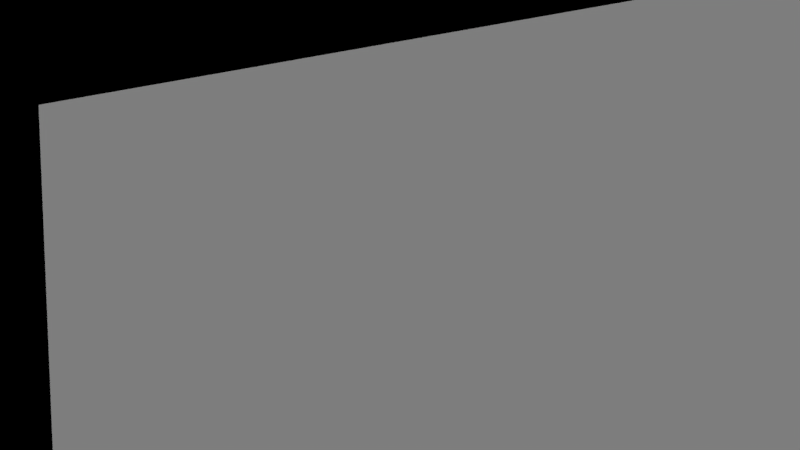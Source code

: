 # Source: Game.blend  (saved by Blender 2.79.7; exported with 4.5.12 LTS)
import bpy
from mathutils import Matrix  # noqa: F401  (used for matrix-valued properties, if any)

bpy.ops.wm.read_factory_settings(use_empty=True)
scene = bpy.context.scene
scene.name = 'Game'

# ---- collections
col_collection_1 = bpy.data.collections.new('Collection 1'); scene.collection.children.link(col_collection_1)
col_collection_2 = bpy.data.collections.new('Collection 2'); scene.collection.children.link(col_collection_2)
col_collection_2.hide_render = True
col_collection_2.hide_viewport = True
col_collection_3 = bpy.data.collections.new('Collection 3'); scene.collection.children.link(col_collection_3)
col_collection_3.hide_render = True
col_collection_3.hide_viewport = True
col_collection_4 = bpy.data.collections.new('Collection 4'); scene.collection.children.link(col_collection_4)
col_collection_4.hide_render = True
col_collection_4.hide_viewport = True
col_collection_5 = bpy.data.collections.new('Collection 5'); scene.collection.children.link(col_collection_5)
col_collection_5.hide_render = True
col_collection_5.hide_viewport = True
col_collection_6 = bpy.data.collections.new('Collection 6'); scene.collection.children.link(col_collection_6)
col_collection_6.hide_render = True
col_collection_6.hide_viewport = True
col_collection_7 = bpy.data.collections.new('Collection 7'); scene.collection.children.link(col_collection_7)
col_collection_7.hide_render = True
col_collection_7.hide_viewport = True
col_collection_8 = bpy.data.collections.new('Collection 8'); scene.collection.children.link(col_collection_8)
col_collection_8.hide_render = True
col_collection_8.hide_viewport = True
col_collection_13 = bpy.data.collections.new('Collection 13'); scene.collection.children.link(col_collection_13)
col_collection_13.hide_render = True
col_collection_13.hide_viewport = True
col_collection_14 = bpy.data.collections.new('Collection 14'); scene.collection.children.link(col_collection_14)
col_collection_14.hide_render = True
col_collection_14.hide_viewport = True
col_collection_15 = bpy.data.collections.new('Collection 15'); scene.collection.children.link(col_collection_15)
col_collection_15.hide_render = True
col_collection_15.hide_viewport = True
col_collection_16 = bpy.data.collections.new('Collection 16'); scene.collection.children.link(col_collection_16)
col_collection_16.hide_render = True
col_collection_16.hide_viewport = True
col_collection_17 = bpy.data.collections.new('Collection 17'); scene.collection.children.link(col_collection_17)
col_collection_17.hide_render = True
col_collection_17.hide_viewport = True
col_collection_18 = bpy.data.collections.new('Collection 18'); scene.collection.children.link(col_collection_18)
col_collection_18.hide_render = True
col_collection_18.hide_viewport = True
col_life = bpy.data.collections.new('life')  # instanced only; not linked into the scene
col_municao = bpy.data.collections.new('municao')  # instanced only; not linked into the scene
col_enemy = bpy.data.collections.new('enemy')  # instanced only; not linked into the scene
col_espinho = bpy.data.collections.new('espinho')  # instanced only; not linked into the scene
col_guns = bpy.data.collections.new('guns')  # instanced only; not linked into the scene
col_ground = bpy.data.collections.new('ground')  # instanced only; not linked into the scene
col_dor_1 = bpy.data.collections.new('dor_1')  # instanced only; not linked into the scene
col_player = bpy.data.collections.new('player')  # instanced only; not linked into the scene
col_shotgun = bpy.data.collections.new('shotgun')  # instanced only; not linked into the scene
col_pistola = bpy.data.collections.new('pistola')  # instanced only; not linked into the scene
col_metralha = bpy.data.collections.new('metralha')  # instanced only; not linked into the scene
col_macakinha2 = bpy.data.collections.new('macakinha2')  # instanced only; not linked into the scene
col_macakinha = bpy.data.collections.new('macakinha')  # instanced only; not linked into the scene
col_walls_pilaster = bpy.data.collections.new('walls_pilaster')  # instanced only; not linked into the scene
col_walls = bpy.data.collections.new('walls')  # instanced only; not linked into the scene
col_orbs_group = bpy.data.collections.new('orbs_group')  # instanced only; not linked into the scene
col_enemy_bulet = bpy.data.collections.new('enemy_bulet')  # instanced only; not linked into the scene
col_navmesh = bpy.data.collections.new('navmesh')  # instanced only; not linked into the scene
col_pl_bulet = bpy.data.collections.new('pl_bulet')  # instanced only; not linked into the scene
col_orbs_group_port = bpy.data.collections.new('orbs_group_port')  # instanced only; not linked into the scene
col_orbs = bpy.data.collections.new('orbs')  # instanced only; not linked into the scene

# ---- world
world_world = bpy.data.worlds.new('World'); scene.world = world_world
world_world.color = (0.0, 0.0, 0.0)
world_world.use_sun_shadow = False
world_world.sun_shadow_jitter_overblur = 0.0

# ---- cameras
cam_camera = bpy.data.cameras.new('Camera')
cam_camera.clip_end = 100.0
cam_camera.lens = 35.0
cam_camera.sensor_width = 32.0
cam_camera.sensor_height = 18.0
cam_camera.display_size = 2.0
cam_camera.dof.focus_distance = 0.0
cam_camera.dof.aperture_fstop = 128.0
cam_camera.dof.aperture_blades = 6

# ---- lights
light_hemi = bpy.data.lights.new('Hemi', 'SUN')
light_hemi.transmission_factor = 0.0
light_hemi.angle = 0.1993
light_hemi.energy = 0.5
light_hemi.shadow_buffer_clip_start = 0.5
light_hemi.shadow_soft_size = 0.1
light_hemi.shadow_cascade_max_distance = 1000.0
light_sun = bpy.data.lights.new('Sun', 'SUN')
light_sun.color = (0.8829, 0.8829, 0.8829)
light_sun.transmission_factor = 0.0
light_sun.angle = 0.1993
light_sun.energy = 1.0
light_sun.shadow_buffer_clip_start = 0.5
light_sun.shadow_soft_size = 0.1
light_sun.shadow_cascade_max_distance = 1000.0

# ---- meshes
me_plane_001 = bpy.data.meshes.new('Plane.001')
me_plane_001.from_pydata([(-31.93, -16.34, 0.0), (16.34, -16.34, 0.0), (-31.93, 16.34, 0.0), (16.34, 16.34, 0.0), (-31.93, 0.0, 0.0), (-8.146, -16.34, 0.0), (16.34, 0.0, 0.0), (-8.146, 16.34, 0.0), (-8.146, 0.0, 0.0)], [], [(8, 6, 3, 7), (4, 8, 7, 2), (0, 5, 8, 4), (5, 1, 6, 8)])
me_plane_001.use_remesh_preserve_volume = False
me_plane_001.use_remesh_preserve_attributes = False
me_plane_001.use_mirror_vertex_groups = False
me_plane_001.update()

# ---- objects
ob_life_006 = bpy.data.objects.new('life.006', None)
ob_life_005 = bpy.data.objects.new('life.005', None)
ob_life_004 = bpy.data.objects.new('life.004', None)
ob_life_003 = bpy.data.objects.new('life.003', None)
ob_life_002 = bpy.data.objects.new('life.002', None)
ob_life_001 = bpy.data.objects.new('life.001', None)
ob_municao_004 = bpy.data.objects.new('municao.004', None)
ob_municao_003 = bpy.data.objects.new('municao.003', None)
ob_municao_002 = bpy.data.objects.new('municao.002', None)
ob_municao_001 = bpy.data.objects.new('municao.001', None)
ob_enemy_004 = bpy.data.objects.new('enemy.004', None)
ob_enemy_003 = bpy.data.objects.new('enemy.003', None)
ob_espinho_004 = bpy.data.objects.new('espinho.004', None)
ob_espinho_003 = bpy.data.objects.new('espinho.003', None)
ob_espinho_002 = bpy.data.objects.new('espinho.002', None)
ob_espinho_001 = bpy.data.objects.new('espinho.001', None)
ob_guns_001 = bpy.data.objects.new('guns.001', None)
ob_hemi = bpy.data.objects.new('Hemi', light_hemi)
ob_camera = bpy.data.objects.new('Camera', cam_camera)
ob_guns_004 = bpy.data.objects.new('guns.004', None)
ob_guns_003 = bpy.data.objects.new('guns.003', None)
ob_guns_002 = bpy.data.objects.new('guns.002', None)
ob_ground_006 = bpy.data.objects.new('ground.006', None)
ob_ground_005 = bpy.data.objects.new('ground.005', None)
ob_ground_004 = bpy.data.objects.new('ground.004', None)
ob_ground_003 = bpy.data.objects.new('ground.003', None)
ob_plane_001 = bpy.data.objects.new('Plane.001', me_plane_001)
ob_ground_002 = bpy.data.objects.new('ground.002', None)
ob_ground_001 = bpy.data.objects.new('ground.001', None)
ob_dor_1_001 = bpy.data.objects.new('dor_1.001', None)
ob_player_001 = bpy.data.objects.new('player.001', None)
ob_sun = bpy.data.objects.new('Sun', light_sun)
ob_espinho = bpy.data.objects.new('espinho', None)
ob_shotgun = bpy.data.objects.new('shotgun', None)
ob_pistola = bpy.data.objects.new('pistola', None)
ob_metralha = bpy.data.objects.new('metralha', None)
ob_macakinha2 = bpy.data.objects.new('macakinha2', None)
ob_macakinha = bpy.data.objects.new('macakinha', None)
ob_walls_pilaster = bpy.data.objects.new('walls_pilaster', None)
ob_walls = bpy.data.objects.new('walls', None)
ob_ground = bpy.data.objects.new('ground', None)
ob_orbs_group = bpy.data.objects.new('orbs_group', None)
ob_enemy_bulet = bpy.data.objects.new('enemy_bulet', None)
ob_dor_1 = bpy.data.objects.new('dor_1', None)
ob_guns = bpy.data.objects.new('guns', None)
ob_walls_pilaster_001 = bpy.data.objects.new('walls_pilaster.001', None)
ob_walls_001 = bpy.data.objects.new('walls.001', None)
ob_navmesh = bpy.data.objects.new('navmesh', None)
ob_enemy = bpy.data.objects.new('enemy', None)
ob_pl_bulet = bpy.data.objects.new('pl_bulet', None)
ob_player = bpy.data.objects.new('player', None)
ob_orbs_group_port = bpy.data.objects.new('orbs_group_port', None)
ob_orbs = bpy.data.objects.new('orbs', None)
ob_municao = bpy.data.objects.new('municao', None)
ob_life = bpy.data.objects.new('life', None)

# ---- transforms, parenting, visibility, modifiers, constraints
ob_life_006.location = (-0.4149, -8.634, 0.0002279)
ob_life_006.show_instancer_for_render = False
ob_life_006.instance_type = 'COLLECTION'
ob_life_006.lineart.crease_threshold = 0.0
ob_life_005.location = (-0.4149, -9.638, 0.0002279)
ob_life_005.show_instancer_for_render = False
ob_life_005.instance_type = 'COLLECTION'
ob_life_005.lineart.crease_threshold = 0.0
ob_life_004.location = (0.6021, -9.638, 0.0002279)
ob_life_004.show_instancer_for_render = False
ob_life_004.instance_type = 'COLLECTION'
ob_life_004.lineart.crease_threshold = 0.0
ob_life_003.location = (0.6021, -8.634, 0.0002279)
ob_life_003.show_instancer_for_render = False
ob_life_003.instance_type = 'COLLECTION'
ob_life_003.lineart.crease_threshold = 0.0
ob_life_002.location = (0.6021, -10.77, 0.0002279)
ob_life_002.show_instancer_for_render = False
ob_life_002.instance_type = 'COLLECTION'
ob_life_002.lineart.crease_threshold = 0.0
ob_life_001.location = (0.6021, -11.77, 0.0002279)
ob_life_001.show_instancer_for_render = False
ob_life_001.instance_type = 'COLLECTION'
ob_life_001.lineart.crease_threshold = 0.0
ob_municao_004.location = (5.061, -9.036, -0.0001422)
ob_municao_004.show_instancer_for_render = False
ob_municao_004.instance_type = 'COLLECTION'
ob_municao_004.lineart.crease_threshold = 0.0
ob_municao_003.location = (2.644, -9.036, -0.0001422)
ob_municao_003.show_instancer_for_render = False
ob_municao_003.instance_type = 'COLLECTION'
ob_municao_003.lineart.crease_threshold = 0.0
ob_municao_002.location = (2.644, -10.71, -0.0001422)
ob_municao_002.show_instancer_for_render = False
ob_municao_002.instance_type = 'COLLECTION'
ob_municao_002.lineart.crease_threshold = 0.0
ob_municao_001.location = (5.377, -10.71, -0.0001422)
ob_municao_001.show_instancer_for_render = False
ob_municao_001.instance_type = 'COLLECTION'
ob_municao_001.lineart.crease_threshold = 0.0
ob_enemy_004.location = (9.463, -2.251, 1.434)
ob_enemy_004.show_instancer_for_render = False
ob_enemy_004.instance_type = 'COLLECTION'
ob_enemy_004.lineart.crease_threshold = 0.0
ob_enemy_003.location = (12.53, -2.251, 1.434)
ob_enemy_003.show_instancer_for_render = False
ob_enemy_003.instance_type = 'COLLECTION'
ob_enemy_003.lineart.crease_threshold = 0.0
ob_espinho_004.location = (3.379, -3.893, 0.3217)
ob_espinho_004.scale = (1.094, 1.094, 1.094)
ob_espinho_004.show_instancer_for_render = False
ob_espinho_004.instance_type = 'COLLECTION'
ob_espinho_004.lineart.crease_threshold = 0.0
ob_espinho_003.location = (-3.307, -0.4561, 0.3217)
ob_espinho_003.scale = (1.094, 1.094, 1.094)
ob_espinho_003.show_instancer_for_render = False
ob_espinho_003.instance_type = 'COLLECTION'
ob_espinho_003.lineart.crease_threshold = 0.0
ob_espinho_002.location = (8.379, 0.5439, 0.3217)
ob_espinho_002.scale = (1.094, 1.094, 1.094)
ob_espinho_002.show_instancer_for_render = False
ob_espinho_002.instance_type = 'COLLECTION'
ob_espinho_002.lineart.crease_threshold = 0.0
ob_espinho_001.location = (3.379, -1.095, 0.3217)
ob_espinho_001.scale = (1.094, 1.094, 1.094)
ob_espinho_001.show_instancer_for_render = False
ob_espinho_001.instance_type = 'COLLECTION'
ob_espinho_001.lineart.crease_threshold = 0.0
ob_guns_001.location = (-1.692, 5.359, 0.6084)
ob_guns_001.show_instancer_for_render = False
ob_guns_001.instance_type = 'COLLECTION'
ob_guns_001.lineart.crease_threshold = 0.0
ob_hemi.location = (23.86, -10.22, 14.02)
ob_hemi.rotation_euler = (3.142, -0.0, 0.0)
ob_hemi.lineart.crease_threshold = 0.0
ob_camera.location = (0.0, -9.862, 23.57)
ob_camera.rotation_euler = (0.4647, 0.0005394, -0.216)
ob_camera.lineart.crease_threshold = 0.0
ob_guns_004.location = (4.948, 5.02, 0.6084)
ob_guns_004.show_instancer_for_render = False
ob_guns_004.instance_type = 'COLLECTION'
ob_guns_004.lineart.crease_threshold = 0.0
ob_guns_003.location = (2.019, 5.386, 0.6084)
ob_guns_003.show_instancer_for_render = False
ob_guns_003.instance_type = 'COLLECTION'
ob_guns_003.lineart.crease_threshold = 0.0
ob_guns_002.location = (6.975, 5.359, 0.6084)
ob_guns_002.show_instancer_for_render = False
ob_guns_002.instance_type = 'COLLECTION'
ob_guns_002.lineart.crease_threshold = 0.0
ob_ground_006.location = (0.0, -16.0, 0.0)
ob_ground_006.show_instancer_for_render = False
ob_ground_006.instance_type = 'COLLECTION'
ob_ground_006.lineart.crease_threshold = 0.0
ob_ground_005.location = (16.0, -16.0, 0.0)
ob_ground_005.show_instancer_for_render = False
ob_ground_005.instance_type = 'COLLECTION'
ob_ground_005.lineart.crease_threshold = 0.0
ob_ground_004.location = (32.0, -16.0, 0.0)
ob_ground_004.show_instancer_for_render = False
ob_ground_004.instance_type = 'COLLECTION'
ob_ground_004.lineart.crease_threshold = 0.0
ob_ground_003.location = (32.0, 0.0, 0.0)
ob_ground_003.show_instancer_for_render = False
ob_ground_003.instance_type = 'COLLECTION'
ob_ground_003.lineart.crease_threshold = 0.0
ob_plane_001.location = (24.0, -8.0, 0.129)
ob_plane_001.hide_viewport = True
ob_plane_001.lineart.crease_threshold = 0.0
ob_ground_002.location = (16.0, 0.0, 0.0)
ob_ground_002.show_instancer_for_render = False
ob_ground_002.instance_type = 'COLLECTION'
ob_ground_002.lineart.crease_threshold = 0.0
ob_ground_001.location = (0.0, 0.0, 0.0)
ob_ground_001.show_instancer_for_render = False
ob_ground_001.instance_type = 'COLLECTION'
ob_ground_001.lineart.crease_threshold = 0.0
ob_dor_1_001.location = (21.78, -8.907, 0.0)
ob_dor_1_001.rotation_euler = (0.0, 0.0, 4.712)
ob_dor_1_001.show_instancer_for_render = False
ob_dor_1_001.instance_type = 'COLLECTION'
ob_dor_1_001.lineart.crease_threshold = 0.0
ob_player_001.location = (0.0, 0.0, 0.0)
ob_player_001.show_instancer_for_render = False
ob_player_001.instance_type = 'COLLECTION'
ob_player_001.lineart.crease_threshold = 0.0
ob_sun.parent = ob_player_001
ob_sun.location = (0.0, 0.0, 13.85)
ob_sun.rotation_euler = (0.0, -0.4083, 0.0)
ob_sun.lineart.crease_threshold = 0.0
ob_espinho.location = (0.0, 0.0, 0.0)
ob_espinho.show_instancer_for_render = False
ob_espinho.instance_type = 'COLLECTION'
ob_espinho.lineart.crease_threshold = 0.0
ob_shotgun.location = (0.0, 0.0, 0.0)
ob_shotgun.show_instancer_for_render = False
ob_shotgun.instance_type = 'COLLECTION'
ob_shotgun.lineart.crease_threshold = 0.0
ob_pistola.location = (0.0, 0.0, 0.0)
ob_pistola.show_instancer_for_render = False
ob_pistola.instance_type = 'COLLECTION'
ob_pistola.lineart.crease_threshold = 0.0
ob_metralha.location = (0.0, 0.0, 0.0)
ob_metralha.show_instancer_for_render = False
ob_metralha.instance_type = 'COLLECTION'
ob_metralha.lineart.crease_threshold = 0.0
ob_macakinha2.location = (0.0, 0.0, 0.0)
ob_macakinha2.show_instancer_for_render = False
ob_macakinha2.instance_type = 'COLLECTION'
ob_macakinha2.lineart.crease_threshold = 0.0
ob_macakinha.location = (0.0, 0.0, 0.0)
ob_macakinha.show_instancer_for_render = False
ob_macakinha.instance_type = 'COLLECTION'
ob_macakinha.lineart.crease_threshold = 0.0
ob_walls_pilaster.location = (0.0, 0.0, 0.0)
ob_walls_pilaster.show_instancer_for_render = False
ob_walls_pilaster.instance_type = 'COLLECTION'
ob_walls_pilaster.lineart.crease_threshold = 0.0
ob_walls.location = (0.0, 0.0, 0.0)
ob_walls.show_instancer_for_render = False
ob_walls.instance_type = 'COLLECTION'
ob_walls.lineart.crease_threshold = 0.0
ob_ground.location = (0.0, 0.0, 0.0)
ob_ground.show_instancer_for_render = False
ob_ground.instance_type = 'COLLECTION'
ob_ground.lineart.crease_threshold = 0.0
ob_orbs_group.location = (0.0, 0.0, 0.0)
ob_orbs_group.show_instancer_for_render = False
ob_orbs_group.instance_type = 'COLLECTION'
ob_orbs_group.lineart.crease_threshold = 0.0
ob_enemy_bulet.location = (0.0, 0.0, 0.0)
ob_enemy_bulet.show_instancer_for_render = False
ob_enemy_bulet.instance_type = 'COLLECTION'
ob_enemy_bulet.lineart.crease_threshold = 0.0
ob_dor_1.location = (0.0, 0.0, 0.0)
ob_dor_1.show_instancer_for_render = False
ob_dor_1.instance_type = 'COLLECTION'
ob_dor_1.lineart.crease_threshold = 0.0
ob_guns.location = (0.0, 0.0, 0.0)
ob_guns.show_instancer_for_render = False
ob_guns.instance_type = 'COLLECTION'
ob_guns.lineart.crease_threshold = 0.0
ob_walls_pilaster_001.location = (0.0, 0.0, 0.0)
ob_walls_pilaster_001.show_instancer_for_render = False
ob_walls_pilaster_001.instance_type = 'COLLECTION'
ob_walls_pilaster_001.lineart.crease_threshold = 0.0
ob_walls_001.location = (0.0, 0.0, 0.0)
ob_walls_001.show_instancer_for_render = False
ob_walls_001.instance_type = 'COLLECTION'
ob_walls_001.lineart.crease_threshold = 0.0
ob_navmesh.location = (0.0, 0.0, 0.0)
ob_navmesh.show_instancer_for_render = False
ob_navmesh.instance_type = 'COLLECTION'
ob_navmesh.lineart.crease_threshold = 0.0
ob_enemy.location = (0.0, 0.0, 0.0)
ob_enemy.show_instancer_for_render = False
ob_enemy.instance_type = 'COLLECTION'
ob_enemy.lineart.crease_threshold = 0.0
ob_pl_bulet.location = (0.0, 0.0, 0.0)
ob_pl_bulet.show_instancer_for_render = False
ob_pl_bulet.instance_type = 'COLLECTION'
ob_pl_bulet.lineart.crease_threshold = 0.0
ob_player.location = (0.0, 0.0, 0.0)
ob_player.show_instancer_for_render = False
ob_player.instance_type = 'COLLECTION'
ob_player.lineart.crease_threshold = 0.0
ob_orbs_group_port.location = (0.0, 0.0, 0.0)
ob_orbs_group_port.show_instancer_for_render = False
ob_orbs_group_port.instance_type = 'COLLECTION'
ob_orbs_group_port.lineart.crease_threshold = 0.0
ob_orbs.location = (0.0, 0.0, 0.0)
ob_orbs.show_instancer_for_render = False
ob_orbs.instance_type = 'COLLECTION'
ob_orbs.lineart.crease_threshold = 0.0
ob_municao.location = (0.0, 0.0, 0.0)
ob_municao.show_instancer_for_render = False
ob_municao.instance_type = 'COLLECTION'
ob_municao.lineart.crease_threshold = 0.0
ob_life.location = (0.0, 0.0, 0.0)
ob_life.show_instancer_for_render = False
ob_life.instance_type = 'COLLECTION'
ob_life.lineart.crease_threshold = 0.0
ob_life_006.instance_collection = col_life
ob_life_005.instance_collection = col_life
ob_life_004.instance_collection = col_life
ob_life_003.instance_collection = col_life
ob_life_002.instance_collection = col_life
ob_life_001.instance_collection = col_life
ob_municao_004.instance_collection = col_municao
ob_municao_003.instance_collection = col_municao
ob_municao_002.instance_collection = col_municao
ob_municao_001.instance_collection = col_municao
ob_enemy_004.instance_collection = col_enemy
ob_enemy_003.instance_collection = col_enemy
ob_espinho_004.instance_collection = col_espinho
ob_espinho_003.instance_collection = col_espinho
ob_espinho_002.instance_collection = col_espinho
ob_espinho_001.instance_collection = col_espinho
ob_guns_001.instance_collection = col_guns
ob_guns_004.instance_collection = col_guns
ob_guns_003.instance_collection = col_guns
ob_guns_002.instance_collection = col_guns
ob_ground_006.instance_collection = col_ground
ob_ground_005.instance_collection = col_ground
ob_ground_004.instance_collection = col_ground
ob_ground_003.instance_collection = col_ground
ob_ground_002.instance_collection = col_ground
ob_ground_001.instance_collection = col_ground
ob_dor_1_001.instance_collection = col_dor_1
ob_player_001.instance_collection = col_player
ob_espinho.instance_collection = col_espinho
ob_shotgun.instance_collection = col_shotgun
ob_pistola.instance_collection = col_pistola
ob_metralha.instance_collection = col_metralha
ob_macakinha2.instance_collection = col_macakinha2
ob_macakinha.instance_collection = col_macakinha
ob_walls_pilaster.instance_collection = col_walls_pilaster
ob_walls.instance_collection = col_walls
ob_ground.instance_collection = col_ground
ob_orbs_group.instance_collection = col_orbs_group
ob_enemy_bulet.instance_collection = col_enemy_bulet
ob_dor_1.instance_collection = col_dor_1
ob_guns.instance_collection = col_guns
ob_walls_pilaster_001.instance_collection = col_walls_pilaster
ob_walls_001.instance_collection = col_walls
ob_navmesh.instance_collection = col_navmesh
ob_enemy.instance_collection = col_enemy
ob_pl_bulet.instance_collection = col_pl_bulet
ob_player.instance_collection = col_player
ob_orbs_group_port.instance_collection = col_orbs_group_port
ob_orbs.instance_collection = col_orbs
ob_municao.instance_collection = col_municao
ob_life.instance_collection = col_life

# ---- collection membership
col_collection_1.objects.link(ob_life_006)
col_collection_1.objects.link(ob_life_005)
col_collection_1.objects.link(ob_life_004)
col_collection_1.objects.link(ob_life_003)
col_collection_1.objects.link(ob_life_002)
col_collection_1.objects.link(ob_life_001)
col_collection_1.objects.link(ob_municao_004)
col_collection_1.objects.link(ob_municao_003)
col_collection_1.objects.link(ob_municao_002)
col_collection_1.objects.link(ob_municao_001)
col_collection_1.objects.link(ob_enemy_004)
col_collection_1.objects.link(ob_enemy_003)
col_collection_1.objects.link(ob_espinho_004)
col_collection_1.objects.link(ob_espinho_003)
col_collection_1.objects.link(ob_espinho_002)
col_collection_1.objects.link(ob_espinho_001)
col_collection_1.objects.link(ob_guns_001)
col_collection_1.objects.link(ob_hemi)
col_collection_1.objects.link(ob_camera)
col_collection_1.objects.link(ob_guns_004)
col_collection_1.objects.link(ob_guns_003)
col_collection_1.objects.link(ob_guns_002)
col_collection_1.objects.link(ob_ground_006)
col_collection_1.objects.link(ob_ground_005)
col_collection_1.objects.link(ob_ground_004)
col_collection_1.objects.link(ob_ground_003)
col_collection_1.objects.link(ob_plane_001)
col_collection_1.objects.link(ob_ground_002)
col_collection_1.objects.link(ob_ground_001)
col_collection_1.objects.link(ob_dor_1_001)
col_collection_1.objects.link(ob_player_001)
col_collection_1.objects.link(ob_sun)
col_collection_2.objects.link(ob_espinho)
col_collection_2.objects.link(ob_shotgun)
col_collection_2.objects.link(ob_pistola)
col_collection_2.objects.link(ob_metralha)
col_collection_2.objects.link(ob_macakinha2)
col_collection_2.objects.link(ob_macakinha)
col_collection_3.objects.link(ob_walls_pilaster)
col_collection_3.objects.link(ob_walls)
col_collection_3.objects.link(ob_ground)
col_collection_4.objects.link(ob_orbs_group)
col_collection_5.objects.link(ob_enemy_bulet)
col_collection_6.objects.link(ob_dor_1)
col_collection_7.objects.link(ob_guns)
col_collection_8.objects.link(ob_walls_pilaster_001)
col_collection_8.objects.link(ob_walls_001)
col_collection_13.objects.link(ob_navmesh)
col_collection_14.objects.link(ob_enemy)
col_collection_15.objects.link(ob_pl_bulet)
col_collection_16.objects.link(ob_player)
col_collection_17.objects.link(ob_orbs_group_port)
col_collection_17.objects.link(ob_orbs)
col_collection_18.objects.link(ob_municao)
col_collection_18.objects.link(ob_life)

# ---- scene / render settings (as saved in the file)
scene.camera = ob_camera
scene.frame_start = 1; scene.frame_end = 250; scene.frame_set(1)
scene.render.engine = 'BLENDER_EEVEE_NEXT'
scene.render.resolution_percentage = 50
scene.render.dither_intensity = 0.0
scene.cycles.use_denoising = False
scene.cycles.samples = 128
scene.cycles.sampling_pattern = 'TABULATED_SOBOL'
scene.cycles.use_adaptive_sampling = False
scene.cycles.use_light_tree = False
scene.view_settings.view_transform = 'Standard'
bpy.context.view_layer.update()
